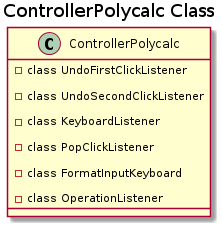

The diagram above was rendered by PlantUML. Its source (embedded in the PNG):
@startuml
title ControllerPolycalc Class

class ControllerPolycalc{
  
  -class UndoFirstClickListener
  
  -class UndoSecondClickListener
  
  -class KeyboardListener
  
  -class PopClickListener
  
  -class FormatInputKeyboard
  
  -class OperationListener
}
@enduml